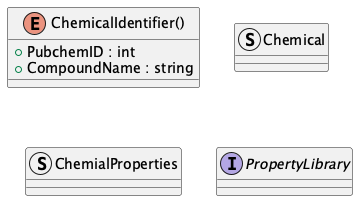

The diagram above was rendered by PlantUML. Its source (embedded in the PNG):
@startuml properties_module_class_diagram
    
enum ChemicalIdentifier() {
    + PubchemID : int
    + CompoundName : string
}

Struct Chemical {}

Struct ChemialProperties {}

Interface PropertyLibrary {}

@enduml